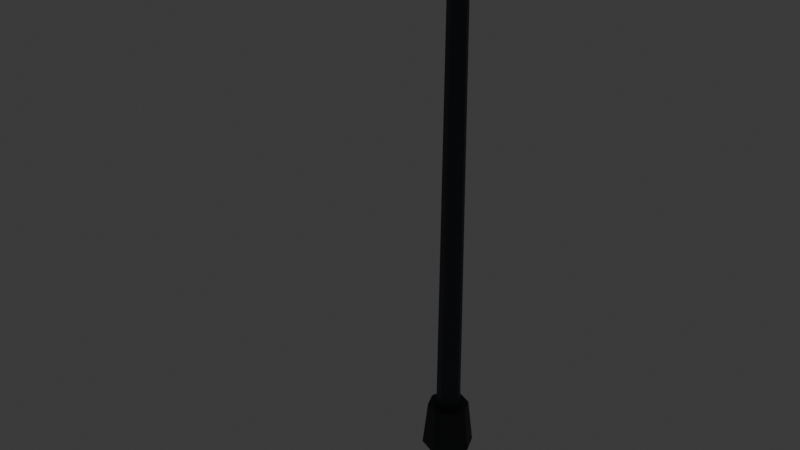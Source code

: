 # Source: lamp.blend  (saved by Blender 5.3.31; exported with 4.5.12 LTS)
import bpy
from mathutils import Matrix  # noqa: F401  (used for matrix-valued properties, if any)

bpy.ops.wm.read_factory_settings(use_empty=True)
scene = bpy.context.scene
scene.name = 'FC Lamp post'

# ---- collections
col_collection = bpy.data.collections.new('Collection'); scene.collection.children.link(col_collection)
col_fc_asset = bpy.data.collections.new('FC_Asset'); scene.collection.children.link(col_fc_asset)
col_fc_helpers = bpy.data.collections.new('FC_Helpers'); scene.collection.children.link(col_fc_helpers)

# ---- materials (node trees are filled in below, after node groups)
mat_fc_vertexcolor = bpy.data.materials.new('FC_VertexColor')
mat_fc_vertexcolor.use_backface_culling = True
mat_fc_hitbox = bpy.data.materials.new('FC_Hitbox')
mat_fc_hitbox.surface_render_method = 'BLENDED'
mat_fc_hitbox.blend_method = 'BLEND'
mat_fc_hitbox.use_backface_culling = True
mat_fc_hitbox.diffuse_color = (1.0, 0.0331, 0.09084, 0.3)
mat_fc_reference = bpy.data.materials.new('FC_Reference')
mat_fc_reference.diffuse_color = (0.55, 0.58, 0.65, 1.0)
mat_fc_label = bpy.data.materials.new('FC_Label')
mat_fc_label.diffuse_color = (0.95, 0.95, 0.95, 1.0)

# ---- material node trees
mat_fc_vertexcolor.use_nodes = True; mat_fc_vertexcolor.node_tree.nodes.clear()
_N = mat_fc_vertexcolor.node_tree.nodes; _L = mat_fc_vertexcolor.node_tree.links
n0 = _N.new('ShaderNodeBsdfPrincipled'); n0.name = 'Principled BSDF'; n0.location = (10, 300)
n0.inputs[2].default_value = 0.6
n0.inputs[10].default_value = 0.005
n1 = _N.new('ShaderNodeOutputMaterial'); n1.name = 'Material Output'; n1.location = (300, 300)
n2 = _N.new('ShaderNodeAttribute'); n2.name = 'Attribute'; n2.location = (-450, -30)
n2.attribute_name = 'Color'
_L.new(n0.outputs[0], n1.inputs[0])
_L.new(n2.outputs[0], n0.inputs[0])
n1.is_active_output = True
mat_fc_hitbox.use_nodes = True; mat_fc_hitbox.node_tree.nodes.clear()
_N = mat_fc_hitbox.node_tree.nodes; _L = mat_fc_hitbox.node_tree.links
n0 = _N.new('ShaderNodeEmission'); n0.name = 'Emission'; n0.location = (10, 126)
n0.inputs[0].default_value = (1.0, 0.0331, 0.09084, 1.0)
n1 = _N.new('ShaderNodeLightPath'); n1.name = 'Light Path'; n1.location = (10, 600)
n2 = _N.new('ShaderNodeBsdfTransparent'); n2.name = 'Transparent BSDF'; n2.location = (10, 240)
n3 = _N.new('ShaderNodeMixShader'); n3.name = 'Mix Shader'; n3.location = (260, 320)
n4 = _N.new('ShaderNodeOutputMaterial'); n4.name = 'Material Output'; n4.location = (700, -70)
n5 = _N.new('ShaderNodeMixShader'); n5.name = 'Mix Shader.001'; n5.location = (490, -50)
n5.inputs[0].default_value = 0.3
_L.new(n1.outputs[0], n3.inputs[0])
_L.new(n2.outputs[0], n3.inputs[1])
_L.new(n0.outputs[0], n3.inputs[2])
_L.new(n2.outputs[0], n5.inputs[1])
_L.new(n3.outputs[0], n5.inputs[2])
_L.new(n5.outputs[0], n4.inputs[0])
n4.is_active_output = True
mat_fc_reference.use_nodes = True; mat_fc_reference.node_tree.nodes.clear()
_N = mat_fc_reference.node_tree.nodes; _L = mat_fc_reference.node_tree.links
n0 = _N.new('ShaderNodeBsdfPrincipled'); n0.name = 'Principled BSDF'; n0.location = (-200, 100)
n0.inputs[10].default_value = 0.005
n1 = _N.new('ShaderNodeOutputMaterial'); n1.name = 'Material Output'; n1.location = (200, 100)
_L.new(n0.outputs[0], n1.inputs[0])
n1.is_active_output = True
mat_fc_label.use_nodes = True; mat_fc_label.node_tree.nodes.clear()
_N = mat_fc_label.node_tree.nodes; _L = mat_fc_label.node_tree.links
n0 = _N.new('ShaderNodeBsdfPrincipled'); n0.name = 'Principled BSDF'; n0.location = (-200, 100)
n0.inputs[10].default_value = 0.005
n1 = _N.new('ShaderNodeOutputMaterial'); n1.name = 'Material Output'; n1.location = (200, 100)
_L.new(n0.outputs[0], n1.inputs[0])
n1.is_active_output = True

# ---- world
world_world = bpy.data.worlds.new('World'); scene.world = world_world
world_world.use_nodes = True; world_world.node_tree.nodes.clear()
_N = world_world.node_tree.nodes; _L = world_world.node_tree.links
n0 = _N.new('ShaderNodeOutputWorld'); n0.name = 'World Output'; n0.location = (200, 100)
n1 = _N.new('ShaderNodeBackground'); n1.name = 'Background'; n1.location = (-200, 100)
n1.inputs[0].default_value = (0.05088, 0.05088, 0.05088, 1.0)
_L.new(n1.outputs[0], n0.inputs[0])
n0.is_active_output = True
world_world.color = (0.05088, 0.05088, 0.05088)
world_world.sun_shadow_jitter_overblur = 0.0

# ---- meshes
me_mesh_0 = bpy.data.meshes.new('Mesh_0')
me_mesh_0.from_pydata([(0.0, -0.09, 5.4), (0.0, -0.12, -4.768e-08), (0.06364, -0.06364, 5.4), (0.0, -0.12, -4.768e-08), (0.08485, -0.08485, -4.768e-08), (0.06364, -0.06364, 5.4), (0.06364, -0.06364, 5.4), (0.08485, -0.08485, -4.768e-08), (0.09, -5.511e-18, 5.4), (0.08485, -0.08485, -4.768e-08), (0.12, -7.348e-18, -4.768e-08), (0.09, -5.511e-18, 5.4), (0.09, -5.511e-18, 5.4), (0.12, -7.348e-18, -4.768e-08), (0.06364, 0.06364, 5.4), (0.12, -7.348e-18, -4.768e-08), (0.08485, 0.08485, -4.768e-08), (0.06364, 0.06364, 5.4), (0.06364, 0.06364, 5.4), (0.08485, 0.08485, -4.768e-08), (1.102e-17, 0.09, 5.4), (0.08485, 0.08485, -4.768e-08), (1.47e-17, 0.12, -4.768e-08), (1.102e-17, 0.09, 5.4), (1.102e-17, 0.09, 5.4), (1.47e-17, 0.12, -4.768e-08), (-0.06364, 0.06364, 5.4), (1.47e-17, 0.12, -4.768e-08), (-0.08485, 0.08485, -4.768e-08), (-0.06364, 0.06364, 5.4), (-0.06364, 0.06364, 5.4), (-0.08485, 0.08485, -4.768e-08), (-0.09, 1.653e-17, 5.4), (-0.08485, 0.08485, -4.768e-08), (-0.12, 2.204e-17, -4.768e-08), (-0.09, 1.653e-17, 5.4), (-0.09, 1.653e-17, 5.4), (-0.12, 2.204e-17, -4.768e-08), (-0.06364, -0.06364, 5.4), (-0.12, 2.204e-17, -4.768e-08), (-0.08485, -0.08485, -4.768e-08), (-0.06364, -0.06364, 5.4), (-0.06364, -0.06364, 5.4), (-0.08485, -0.08485, -4.768e-08), (-2.204e-17, -0.09, 5.4), (-0.08485, -0.08485, -4.768e-08), (-2.939e-17, -0.12, -4.768e-08), (-2.204e-17, -0.09, 5.4), (0.0, -0.09, 5.4), (0.06364, -0.06364, 5.4), (0.0, 0.0, 5.4), (0.06364, -0.06364, 5.4), (0.09, -5.511e-18, 5.4), (0.0, 0.0, 5.4), (0.09, -5.511e-18, 5.4), (0.06364, 0.06364, 5.4), (0.0, 0.0, 5.4), (0.06364, 0.06364, 5.4), (1.102e-17, 0.09, 5.4), (0.0, 0.0, 5.4), (1.102e-17, 0.09, 5.4), (-0.06364, 0.06364, 5.4), (0.0, 0.0, 5.4), (-0.06364, 0.06364, 5.4), (-0.09, 1.653e-17, 5.4), (0.0, 0.0, 5.4), (-0.09, 1.653e-17, 5.4), (-0.06364, -0.06364, 5.4), (0.0, 0.0, 5.4), (-0.06364, -0.06364, 5.4), (-2.204e-17, -0.09, 5.4), (0.0, 0.0, 5.4), (0.08485, -0.08485, -4.768e-08), (0.0, -0.12, -4.768e-08), (0.0, 0.0, -4.768e-08), (0.12, -7.348e-18, -4.768e-08), (0.08485, -0.08485, -4.768e-08), (0.0, 0.0, -4.768e-08), (0.08485, 0.08485, -4.768e-08), (0.12, -7.348e-18, -4.768e-08), (0.0, 0.0, -4.768e-08), (1.47e-17, 0.12, -4.768e-08), (0.08485, 0.08485, -4.768e-08), (0.0, 0.0, -4.768e-08), (-0.08485, 0.08485, -4.768e-08), (1.47e-17, 0.12, -4.768e-08), (0.0, 0.0, -4.768e-08), (-0.12, 2.204e-17, -4.768e-08), (-0.08485, 0.08485, -4.768e-08), (0.0, 0.0, -4.768e-08), (-0.08485, -0.08485, -4.768e-08), (-0.12, 2.204e-17, -4.768e-08), (0.0, 0.0, -4.768e-08), (-2.939e-17, -0.12, -4.768e-08), (-0.08485, -0.08485, -4.768e-08), (0.0, 0.0, -4.768e-08), (0.0, -0.2, 0.445), (0.0, -0.25, -0.005), (0.1414, -0.1414, 0.445), (0.0, -0.25, -0.005), (0.1768, -0.1768, -0.005), (0.1414, -0.1414, 0.445), (0.1414, -0.1414, 0.445), (0.1768, -0.1768, -0.005), (0.2, -1.225e-17, 0.445), (0.1768, -0.1768, -0.005), (0.25, -1.531e-17, -0.005), (0.2, -1.225e-17, 0.445), (0.2, -1.225e-17, 0.445), (0.25, -1.531e-17, -0.005), (0.1414, 0.1414, 0.445), (0.25, -1.531e-17, -0.005), (0.1768, 0.1768, -0.005), (0.1414, 0.1414, 0.445), (0.1414, 0.1414, 0.445), (0.1768, 0.1768, -0.005), (2.449e-17, 0.2, 0.445), (0.1768, 0.1768, -0.005), (3.062e-17, 0.25, -0.005), (2.449e-17, 0.2, 0.445), (2.449e-17, 0.2, 0.445), (3.062e-17, 0.25, -0.005), (-0.1414, 0.1414, 0.445), (3.062e-17, 0.25, -0.005), (-0.1768, 0.1768, -0.005), (-0.1414, 0.1414, 0.445), (-0.1414, 0.1414, 0.445), (-0.1768, 0.1768, -0.005), (-0.2, 3.674e-17, 0.445), (-0.1768, 0.1768, -0.005), (-0.25, 4.592e-17, -0.005), (-0.2, 3.674e-17, 0.445), (-0.2, 3.674e-17, 0.445), (-0.25, 4.592e-17, -0.005), (-0.1414, -0.1414, 0.445), (-0.25, 4.592e-17, -0.005), (-0.1768, -0.1768, -0.005), (-0.1414, -0.1414, 0.445), (-0.1414, -0.1414, 0.445), (-0.1768, -0.1768, -0.005), (-4.899e-17, -0.2, 0.445), (-0.1768, -0.1768, -0.005), (-6.123e-17, -0.25, -0.005), (-4.899e-17, -0.2, 0.445), (0.0, -0.2, 0.445), (0.1414, -0.1414, 0.445), (0.0, 0.0, 0.445), (0.1414, -0.1414, 0.445), (0.2, -1.225e-17, 0.445), (0.0, 0.0, 0.445), (0.2, -1.225e-17, 0.445), (0.1414, 0.1414, 0.445), (0.0, 0.0, 0.445), (0.1414, 0.1414, 0.445), (2.449e-17, 0.2, 0.445), (0.0, 0.0, 0.445), (2.449e-17, 0.2, 0.445), (-0.1414, 0.1414, 0.445), (0.0, 0.0, 0.445), (-0.1414, 0.1414, 0.445), (-0.2, 3.674e-17, 0.445), (0.0, 0.0, 0.445), (-0.2, 3.674e-17, 0.445), (-0.1414, -0.1414, 0.445), (0.0, 0.0, 0.445), (-0.1414, -0.1414, 0.445), (-4.899e-17, -0.2, 0.445), (0.0, 0.0, 0.445), (0.1768, -0.1768, -0.005), (0.0, -0.25, -0.005), (0.0, 0.0, -0.005), (0.25, -1.531e-17, -0.005), (0.1768, -0.1768, -0.005), (0.0, 0.0, -0.005), (0.1768, 0.1768, -0.005), (0.25, -1.531e-17, -0.005), (0.0, 0.0, -0.005), (3.062e-17, 0.25, -0.005), (0.1768, 0.1768, -0.005), (0.0, 0.0, -0.005), (-0.1768, 0.1768, -0.005), (3.062e-17, 0.25, -0.005), (0.0, 0.0, -0.005), (-0.25, 4.592e-17, -0.005), (-0.1768, 0.1768, -0.005), (0.0, 0.0, -0.005), (-0.1768, -0.1768, -0.005), (-0.25, 4.592e-17, -0.005), (0.0, 0.0, -0.005), (-6.123e-17, -0.25, -0.005), (-0.1768, -0.1768, -0.005), (0.0, 0.0, -0.005), (0.04, -1.52, 5.36), (0.04, -1.52, 5.28), (0.04, 0.08, 5.36), (0.04, -1.52, 5.28), (0.04, 0.08, 5.28), (0.04, 0.08, 5.36), (-0.04, 0.08, 5.36), (-0.04, 0.08, 5.28), (-0.04, -1.52, 5.36), (-0.04, 0.08, 5.28), (-0.04, -1.52, 5.28), (-0.04, -1.52, 5.36), (-0.04, 0.08, 5.36), (-0.04, -1.52, 5.36), (0.04, 0.08, 5.36), (-0.04, -1.52, 5.36), (0.04, -1.52, 5.36), (0.04, 0.08, 5.36), (-0.04, -1.52, 5.28), (-0.04, 0.08, 5.28), (0.04, -1.52, 5.28), (-0.04, 0.08, 5.28), (0.04, 0.08, 5.28), (0.04, -1.52, 5.28), (-0.04, -1.52, 5.36), (-0.04, -1.52, 5.28), (0.04, -1.52, 5.36), (-0.04, -1.52, 5.28), (0.04, -1.52, 5.28), (0.04, -1.52, 5.36), (0.04, 0.08, 5.36), (0.04, 0.08, 5.28), (-0.04, 0.08, 5.36), (0.04, 0.08, 5.28), (-0.04, 0.08, 5.28), (-0.04, 0.08, 5.36), (0.18, -1.73, 5.34), (0.18, -1.73, 5.16), (0.18, -1.11, 5.34), (0.18, -1.73, 5.16), (0.18, -1.11, 5.16), (0.18, -1.11, 5.34), (-0.18, -1.11, 5.34), (-0.18, -1.11, 5.16), (-0.18, -1.73, 5.34), (-0.18, -1.11, 5.16), (-0.18, -1.73, 5.16), (-0.18, -1.73, 5.34), (-0.18, -1.11, 5.34), (-0.18, -1.73, 5.34), (0.18, -1.11, 5.34), (-0.18, -1.73, 5.34), (0.18, -1.73, 5.34), (0.18, -1.11, 5.34), (-0.18, -1.73, 5.16), (-0.18, -1.11, 5.16), (0.18, -1.73, 5.16), (-0.18, -1.11, 5.16), (0.18, -1.11, 5.16), (0.18, -1.73, 5.16), (-0.18, -1.73, 5.34), (-0.18, -1.73, 5.16), (0.18, -1.73, 5.34), (-0.18, -1.73, 5.16), (0.18, -1.73, 5.16), (0.18, -1.73, 5.34), (0.18, -1.11, 5.34), (0.18, -1.11, 5.16), (-0.18, -1.11, 5.34), (0.18, -1.11, 5.16), (-0.18, -1.11, 5.16), (-0.18, -1.11, 5.34), (0.14, -1.67, 5.165), (0.14, -1.67, 5.115), (0.14, -1.17, 5.165), (0.14, -1.67, 5.115), (0.14, -1.17, 5.115), (0.14, -1.17, 5.165), (-0.14, -1.17, 5.165), (-0.14, -1.17, 5.115), (-0.14, -1.67, 5.165), (-0.14, -1.17, 5.115), (-0.14, -1.67, 5.115), (-0.14, -1.67, 5.165), (-0.14, -1.17, 5.165), (-0.14, -1.67, 5.165), (0.14, -1.17, 5.165), (-0.14, -1.67, 5.165), (0.14, -1.67, 5.165), (0.14, -1.17, 5.165), (-0.14, -1.67, 5.115), (-0.14, -1.17, 5.115), (0.14, -1.67, 5.115), (-0.14, -1.17, 5.115), (0.14, -1.17, 5.115), (0.14, -1.67, 5.115), (-0.14, -1.67, 5.165), (-0.14, -1.67, 5.115), (0.14, -1.67, 5.165), (-0.14, -1.67, 5.115), (0.14, -1.67, 5.115), (0.14, -1.67, 5.165), (0.14, -1.17, 5.165), (0.14, -1.17, 5.115), (-0.14, -1.17, 5.165), (0.14, -1.17, 5.115), (-0.14, -1.17, 5.115), (-0.14, -1.17, 5.165)], [], [(0, 1, 2), (3, 4, 5), (6, 7, 8), (9, 10, 11), (12, 13, 14), (15, 16, 17), (18, 19, 20), (21, 22, 23), (24, 25, 26), (27, 28, 29), (30, 31, 32), (33, 34, 35), (36, 37, 38), (39, 40, 41), (42, 43, 44), (45, 46, 47), (48, 49, 50), (51, 52, 53), (54, 55, 56), (57, 58, 59), (60, 61, 62), (63, 64, 65), (66, 67, 68), (69, 70, 71), (72, 73, 74), (75, 76, 77), (78, 79, 80), (81, 82, 83), (84, 85, 86), (87, 88, 89), (90, 91, 92), (93, 94, 95), (96, 97, 98), (99, 100, 101), (102, 103, 104), (105, 106, 107), (108, 109, 110), (111, 112, 113), (114, 115, 116), (117, 118, 119), (120, 121, 122), (123, 124, 125), (126, 127, 128), (129, 130, 131), (132, 133, 134), (135, 136, 137), (138, 139, 140), (141, 142, 143), (144, 145, 146), (147, 148, 149), (150, 151, 152), (153, 154, 155), (156, 157, 158), (159, 160, 161), (162, 163, 164), (165, 166, 167), (168, 169, 170), (171, 172, 173), (174, 175, 176), (177, 178, 179), (180, 181, 182), (183, 184, 185), (186, 187, 188), (189, 190, 191), (192, 193, 194), (195, 196, 197), (198, 199, 200), (201, 202, 203), (204, 205, 206), (207, 208, 209), (210, 211, 212), (213, 214, 215), (216, 217, 218), (219, 220, 221), (222, 223, 224), (225, 226, 227), (228, 229, 230), (231, 232, 233), (234, 235, 236), (237, 238, 239), (240, 241, 242), (243, 244, 245), (246, 247, 248), (249, 250, 251), (252, 253, 254), (255, 256, 257), (258, 259, 260), (261, 262, 263), (264, 265, 266), (267, 268, 269), (270, 271, 272), (273, 274, 275), (276, 277, 278), (279, 280, 281), (282, 283, 284), (285, 286, 287), (288, 289, 290), (291, 292, 293), (294, 295, 296), (297, 298, 299)])
_ca = me_mesh_0.color_attributes.new('Color', 'BYTE_COLOR', 'CORNER')
_ca.data.foreach_set('color', [0.04374, 0.04971, 0.06301, 1.0, 0.04374, 0.04971, 0.06301, 1.0, 0.04374, 0.04971, 0.06301, 1.0, 0.04374, 0.04971, 0.06301, 1.0, 0.04374, 0.04971, 0.06301, 1.0, 0.04374, 0.04971, 0.06301, 1.0, 0.04374, 0.04971, 0.06301, 1.0, 0.04374, 0.04971, 0.06301, 1.0, 0.04374, 0.04971, 0.06301, 1.0, 0.04374, 0.04971, 0.06301, 1.0, 0.04374, 0.04971, 0.06301, 1.0, 0.04374, 0.04971, 0.06301, 1.0, 0.04374, 0.04971, 0.06301, 1.0, 0.04374, 0.04971, 0.06301, 1.0, 0.04374, 0.04971, 0.06301, 1.0, 0.04374, 0.04971, 0.06301, 1.0, 0.04374, 0.04971, 0.06301, 1.0, 0.04374, 0.04971, 0.06301, 1.0, 0.04374, 0.04971, 0.06301, 1.0, 0.04374, 0.04971, 0.06301, 1.0, 0.04374, 0.04971, 0.06301, 1.0, 0.04374, 0.04971, 0.06301, 1.0, 0.04374, 0.04971, 0.06301, 1.0, 0.04374, 0.04971, 0.06301, 1.0, 0.04374, 0.04971, 0.06301, 1.0, 0.04374, 0.04971, 0.06301, 1.0, 0.04374, 0.04971, 0.06301, 1.0, 0.04374, 0.04971, 0.06301, 1.0, 0.04374, 0.04971, 0.06301, 1.0, 0.04374, 0.04971, 0.06301, 1.0, 0.04374, 0.04971, 0.06301, 1.0, 0.04374, 0.04971, 0.06301, 1.0, 0.04374, 0.04971, 0.06301, 1.0, 0.04374, 0.04971, 0.06301, 1.0, 0.04374, 0.04971, 0.06301, 1.0, 0.04374, 0.04971, 0.06301, 1.0, 0.04374, 0.04971, 0.06301, 1.0, 0.04374, 0.04971, 0.06301, 1.0, 0.04374, 0.04971, 0.06301, 1.0, 0.04374, 0.04971, 0.06301, 1.0, 0.04374, 0.04971, 0.06301, 1.0, 0.04374, 0.04971, 0.06301, 1.0, 0.04374, 0.04971, 0.06301, 1.0, 0.04374, 0.04971, 0.06301, 1.0, 0.04374, 0.04971, 0.06301, 1.0, 0.04374, 0.04971, 0.06301, 1.0, 0.04374, 0.04971, 0.06301, 1.0, 0.04374, 0.04971, 0.06301, 1.0, 0.04374, 0.04971, 0.06301, 1.0, 0.04374, 0.04971, 0.06301, 1.0, 0.04374, 0.04971, 0.06301, 1.0, 0.04374, 0.04971, 0.06301, 1.0, 0.04374, 0.04971, 0.06301, 1.0, 0.04374, 0.04971, 0.06301, 1.0, 0.04374, 0.04971, 0.06301, 1.0, 0.04374, 0.04971, 0.06301, 1.0, 0.04374, 0.04971, 0.06301, 1.0, 0.04374, 0.04971, 0.06301, 1.0, 0.04374, 0.04971, 0.06301, 1.0, 0.04374, 0.04971, 0.06301, 1.0, 0.04374, 0.04971, 0.06301, 1.0, 0.04374, 0.04971, 0.06301, 1.0, 0.04374, 0.04971, 0.06301, 1.0, 0.04374, 0.04971, 0.06301, 1.0, 0.04374, 0.04971, 0.06301, 1.0, 0.04374, 0.04971, 0.06301, 1.0, 0.04374, 0.04971, 0.06301, 1.0, 0.04374, 0.04971, 0.06301, 1.0, 0.04374, 0.04971, 0.06301, 1.0, 0.04374, 0.04971, 0.06301, 1.0, 0.04374, 0.04971, 0.06301, 1.0, 0.04374, 0.04971, 0.06301, 1.0, 0.04374, 0.04971, 0.06301, 1.0, 0.04374, 0.04971, 0.06301, 1.0, 0.04374, 0.04971, 0.06301, 1.0, 0.04374, 0.04971, 0.06301, 1.0, 0.04374, 0.04971, 0.06301, 1.0, 0.04374, 0.04971, 0.06301, 1.0, 0.04374, 0.04971, 0.06301, 1.0, 0.04374, 0.04971, 0.06301, 1.0, 0.04374, 0.04971, 0.06301, 1.0, 0.04374, 0.04971, 0.06301, 1.0, 0.04374, 0.04971, 0.06301, 1.0, 0.04374, 0.04971, 0.06301, 1.0, 0.04374, 0.04971, 0.06301, 1.0, 0.04374, 0.04971, 0.06301, 1.0, 0.04374, 0.04971, 0.06301, 1.0, 0.04374, 0.04971, 0.06301, 1.0, 0.04374, 0.04971, 0.06301, 1.0, 0.04374, 0.04971, 0.06301, 1.0, 0.04374, 0.04971, 0.06301, 1.0, 0.04374, 0.04971, 0.06301, 1.0, 0.04374, 0.04971, 0.06301, 1.0, 0.04374, 0.04971, 0.06301, 1.0, 0.04374, 0.04971, 0.06301, 1.0, 0.04374, 0.04971, 0.06301, 1.0, 0.02519, 0.02843, 0.03689, 1.0, 0.02519, 0.02843, 0.03689, 1.0, 0.02519, 0.02843, 0.03689, 1.0, 0.02519, 0.02843, 0.03689, 1.0, 0.02519, 0.02843, 0.03689, 1.0, 0.02519, 0.02843, 0.03689, 1.0, 0.02519, 0.02843, 0.03689, 1.0, 0.02519, 0.02843, 0.03689, 1.0, 0.02519, 0.02843, 0.03689, 1.0, 0.02519, 0.02843, 0.03689, 1.0, 0.02519, 0.02843, 0.03689, 1.0, 0.02519, 0.02843, 0.03689, 1.0, 0.02519, 0.02843, 0.03689, 1.0, 0.02519, 0.02843, 0.03689, 1.0, 0.02519, 0.02843, 0.03689, 1.0, 0.02519, 0.02843, 0.03689, 1.0, 0.02519, 0.02843, 0.03689, 1.0, 0.02519, 0.02843, 0.03689, 1.0, 0.02519, 0.02843, 0.03689, 1.0, 0.02519, 0.02843, 0.03689, 1.0, 0.02519, 0.02843, 0.03689, 1.0, 0.02519, 0.02843, 0.03689, 1.0, 0.02519, 0.02843, 0.03689, 1.0, 0.02519, 0.02843, 0.03689, 1.0, 0.02519, 0.02843, 0.03689, 1.0, 0.02519, 0.02843, 0.03689, 1.0, 0.02519, 0.02843, 0.03689, 1.0, 0.02519, 0.02843, 0.03689, 1.0, 0.02519, 0.02843, 0.03689, 1.0, 0.02519, 0.02843, 0.03689, 1.0, 0.02519, 0.02843, 0.03689, 1.0, 0.02519, 0.02843, 0.03689, 1.0, 0.02519, 0.02843, 0.03689, 1.0, 0.02519, 0.02843, 0.03689, 1.0, 0.02519, 0.02843, 0.03689, 1.0, 0.02519, 0.02843, 0.03689, 1.0, 0.02519, 0.02843, 0.03689, 1.0, 0.02519, 0.02843, 0.03689, 1.0, 0.02519, 0.02843, 0.03689, 1.0, 0.02519, 0.02843, 0.03689, 1.0, 0.02519, 0.02843, 0.03689, 1.0, 0.02519, 0.02843, 0.03689, 1.0, 0.02519, 0.02843, 0.03689, 1.0, 0.02519, 0.02843, 0.03689, 1.0, 0.02519, 0.02843, 0.03689, 1.0, 0.02519, 0.02843, 0.03689, 1.0, 0.02519, 0.02843, 0.03689, 1.0, 0.02519, 0.02843, 0.03689, 1.0, 0.02519, 0.02843, 0.03689, 1.0, 0.02519, 0.02843, 0.03689, 1.0, 0.02519, 0.02843, 0.03689, 1.0, 0.02519, 0.02843, 0.03689, 1.0, 0.02519, 0.02843, 0.03689, 1.0, 0.02519, 0.02843, 0.03689, 1.0, 0.02519, 0.02843, 0.03689, 1.0, 0.02519, 0.02843, 0.03689, 1.0, 0.02519, 0.02843, 0.03689, 1.0, 0.02519, 0.02843, 0.03689, 1.0, 0.02519, 0.02843, 0.03689, 1.0, 0.02519, 0.02843, 0.03689, 1.0, 0.02519, 0.02843, 0.03689, 1.0, 0.02519, 0.02843, 0.03689, 1.0, 0.02519, 0.02843, 0.03689, 1.0, 0.02519, 0.02843, 0.03689, 1.0, 0.02519, 0.02843, 0.03689, 1.0, 0.02519, 0.02843, 0.03689, 1.0, 0.02519, 0.02843, 0.03689, 1.0, 0.02519, 0.02843, 0.03689, 1.0, 0.02519, 0.02843, 0.03689, 1.0, 0.02519, 0.02843, 0.03689, 1.0, 0.02519, 0.02843, 0.03689, 1.0, 0.02519, 0.02843, 0.03689, 1.0, 0.02519, 0.02843, 0.03689, 1.0, 0.02519, 0.02843, 0.03689, 1.0, 0.02519, 0.02843, 0.03689, 1.0, 0.02519, 0.02843, 0.03689, 1.0, 0.02519, 0.02843, 0.03689, 1.0, 0.02519, 0.02843, 0.03689, 1.0, 0.02519, 0.02843, 0.03689, 1.0, 0.02519, 0.02843, 0.03689, 1.0, 0.02519, 0.02843, 0.03689, 1.0, 0.02519, 0.02843, 0.03689, 1.0, 0.02519, 0.02843, 0.03689, 1.0, 0.02519, 0.02843, 0.03689, 1.0, 0.02519, 0.02843, 0.03689, 1.0, 0.02519, 0.02843, 0.03689, 1.0, 0.02519, 0.02843, 0.03689, 1.0, 0.02519, 0.02843, 0.03689, 1.0, 0.02519, 0.02843, 0.03689, 1.0, 0.02519, 0.02843, 0.03689, 1.0, 0.02519, 0.02843, 0.03689, 1.0, 0.02519, 0.02843, 0.03689, 1.0, 0.02519, 0.02843, 0.03689, 1.0, 0.02519, 0.02843, 0.03689, 1.0, 0.02519, 0.02843, 0.03689, 1.0, 0.02519, 0.02843, 0.03689, 1.0, 0.04374, 0.04971, 0.06301, 1.0, 0.04374, 0.04971, 0.06301, 1.0, 0.04374, 0.04971, 0.06301, 1.0, 0.04374, 0.04971, 0.06301, 1.0, 0.04374, 0.04971, 0.06301, 1.0, 0.04374, 0.04971, 0.06301, 1.0, 0.04374, 0.04971, 0.06301, 1.0, 0.04374, 0.04971, 0.06301, 1.0, 0.04374, 0.04971, 0.06301, 1.0, 0.04374, 0.04971, 0.06301, 1.0, 0.04374, 0.04971, 0.06301, 1.0, 0.04374, 0.04971, 0.06301, 1.0, 0.04374, 0.04971, 0.06301, 1.0, 0.04374, 0.04971, 0.06301, 1.0, 0.04374, 0.04971, 0.06301, 1.0, 0.04374, 0.04971, 0.06301, 1.0, 0.04374, 0.04971, 0.06301, 1.0, 0.04374, 0.04971, 0.06301, 1.0, 0.04374, 0.04971, 0.06301, 1.0, 0.04374, 0.04971, 0.06301, 1.0, 0.04374, 0.04971, 0.06301, 1.0, 0.04374, 0.04971, 0.06301, 1.0, 0.04374, 0.04971, 0.06301, 1.0, 0.04374, 0.04971, 0.06301, 1.0, 0.04374, 0.04971, 0.06301, 1.0, 0.04374, 0.04971, 0.06301, 1.0, 0.04374, 0.04971, 0.06301, 1.0, 0.04374, 0.04971, 0.06301, 1.0, 0.04374, 0.04971, 0.06301, 1.0, 0.04374, 0.04971, 0.06301, 1.0, 0.04374, 0.04971, 0.06301, 1.0, 0.04374, 0.04971, 0.06301, 1.0, 0.04374, 0.04971, 0.06301, 1.0, 0.04374, 0.04971, 0.06301, 1.0, 0.04374, 0.04971, 0.06301, 1.0, 0.04374, 0.04971, 0.06301, 1.0, 0.02519, 0.02843, 0.03689, 1.0, 0.02519, 0.02843, 0.03689, 1.0, 0.02519, 0.02843, 0.03689, 1.0, 0.02519, 0.02843, 0.03689, 1.0, 0.02519, 0.02843, 0.03689, 1.0, 0.02519, 0.02843, 0.03689, 1.0, 0.02519, 0.02843, 0.03689, 1.0, 0.02519, 0.02843, 0.03689, 1.0, 0.02519, 0.02843, 0.03689, 1.0, 0.02519, 0.02843, 0.03689, 1.0, 0.02519, 0.02843, 0.03689, 1.0, 0.02519, 0.02843, 0.03689, 1.0, 0.02519, 0.02843, 0.03689, 1.0, 0.02519, 0.02843, 0.03689, 1.0, 0.02519, 0.02843, 0.03689, 1.0, 0.02519, 0.02843, 0.03689, 1.0, 0.02519, 0.02843, 0.03689, 1.0, 0.02519, 0.02843, 0.03689, 1.0, 0.02519, 0.02843, 0.03689, 1.0, 0.02519, 0.02843, 0.03689, 1.0, 0.02519, 0.02843, 0.03689, 1.0, 0.02519, 0.02843, 0.03689, 1.0, 0.02519, 0.02843, 0.03689, 1.0, 0.02519, 0.02843, 0.03689, 1.0, 0.02519, 0.02843, 0.03689, 1.0, 0.02519, 0.02843, 0.03689, 1.0, 0.02519, 0.02843, 0.03689, 1.0, 0.02519, 0.02843, 0.03689, 1.0, 0.02519, 0.02843, 0.03689, 1.0, 0.02519, 0.02843, 0.03689, 1.0, 0.02519, 0.02843, 0.03689, 1.0, 0.02519, 0.02843, 0.03689, 1.0, 0.02519, 0.02843, 0.03689, 1.0, 0.02519, 0.02843, 0.03689, 1.0, 0.02519, 0.02843, 0.03689, 1.0, 0.02519, 0.02843, 0.03689, 1.0, 1.0, 0.8796, 0.4793, 1.0, 1.0, 0.8796, 0.4793, 1.0, 1.0, 0.8796, 0.4793, 1.0, 1.0, 0.8796, 0.4793, 1.0, 1.0, 0.8796, 0.4793, 1.0, 1.0, 0.8796, 0.4793, 1.0, 1.0, 0.8796, 0.4793, 1.0, 1.0, 0.8796, 0.4793, 1.0, 1.0, 0.8796, 0.4793, 1.0, 1.0, 0.8796, 0.4793, 1.0, 1.0, 0.8796, 0.4793, 1.0, 1.0, 0.8796, 0.4793, 1.0, 1.0, 0.8796, 0.4793, 1.0, 1.0, 0.8796, 0.4793, 1.0, 1.0, 0.8796, 0.4793, 1.0, 1.0, 0.8796, 0.4793, 1.0, 1.0, 0.8796, 0.4793, 1.0, 1.0, 0.8796, 0.4793, 1.0, 1.0, 0.8796, 0.4793, 1.0, 1.0, 0.8796, 0.4793, 1.0, 1.0, 0.8796, 0.4793, 1.0, 1.0, 0.8796, 0.4793, 1.0, 1.0, 0.8796, 0.4793, 1.0, 1.0, 0.8796, 0.4793, 1.0, 1.0, 0.8796, 0.4793, 1.0, 1.0, 0.8796, 0.4793, 1.0, 1.0, 0.8796, 0.4793, 1.0, 1.0, 0.8796, 0.4793, 1.0, 1.0, 0.8796, 0.4793, 1.0, 1.0, 0.8796, 0.4793, 1.0, 1.0, 0.8796, 0.4793, 1.0, 1.0, 0.8796, 0.4793, 1.0, 1.0, 0.8796, 0.4793, 1.0, 1.0, 0.8796, 0.4793, 1.0, 1.0, 0.8796, 0.4793, 1.0, 1.0, 0.8796, 0.4793, 1.0])
me_mesh_0.materials.append(mat_fc_vertexcolor)
me_mesh_0.update()
me_mesh_1 = bpy.data.meshes.new('Mesh_1')
me_mesh_1.from_pydata([(0.14, -0.14, 2.75), (0.14, 0.14, 2.75), (0.14, -0.14, -2.75), (0.14, 0.14, -2.75), (-0.14, 0.14, 2.75), (-0.14, -0.14, 2.75), (-0.14, 0.14, -2.75), (-0.14, -0.14, -2.75), (-0.14, 0.14, 2.75), (0.14, 0.14, 2.75), (-0.14, -0.14, 2.75), (0.14, -0.14, 2.75), (-0.14, -0.14, -2.75), (0.14, -0.14, -2.75), (-0.14, 0.14, -2.75), (0.14, 0.14, -2.75), (-0.14, -0.14, 2.75), (0.14, -0.14, 2.75), (-0.14, -0.14, -2.75), (0.14, -0.14, -2.75), (0.14, 0.14, 2.75), (-0.14, 0.14, 2.75), (0.14, 0.14, -2.75), (-0.14, 0.14, -2.75)], [], [(0, 2, 1), (2, 3, 1), (4, 6, 5), (6, 7, 5), (8, 10, 9), (10, 11, 9), (12, 14, 13), (14, 15, 13), (16, 18, 17), (18, 19, 17), (20, 22, 21), (22, 23, 21)])
_uv = me_mesh_1.uv_layers.new(name='UVMap')
_uv.uv.foreach_set('vector', [0.0, 0.0, 0.0, 1.0, 1.0, 0.0, 0.0, 1.0, 1.0, 1.0, 1.0, 0.0, 0.0, 0.0, 0.0, 1.0, 1.0, 0.0, 0.0, 1.0, 1.0, 1.0, 1.0, 0.0, 0.0, 0.0, 0.0, 1.0, 1.0, 0.0, 0.0, 1.0, 1.0, 1.0, 1.0, 0.0, 0.0, 0.0, 0.0, 1.0, 1.0, 0.0, 0.0, 1.0, 1.0, 1.0, 1.0, 0.0, 0.0, 0.0, 0.0, 1.0, 1.0, 0.0, 0.0, 1.0, 1.0, 1.0, 1.0, 0.0, 0.0, 0.0, 0.0, 1.0, 1.0, 0.0, 0.0, 1.0, 1.0, 1.0, 1.0, 0.0])
me_mesh_1.materials.append(mat_fc_hitbox)
me_mesh_1.update()
me_fc_ref_person = bpy.data.meshes.new('FC_REF_person')
me_fc_ref_person.from_pydata([(0.03, -0.1, 0.0), (0.21, -0.1, 0.0), (0.21, 0.1, 0.0), (0.03, 0.1, 0.0), (0.03, -0.1, 0.85), (0.21, -0.1, 0.85), (0.21, 0.1, 0.85), (0.03, 0.1, 0.85), (-0.21, -0.1, 0.0), (-0.03, -0.1, 0.0), (-0.03, 0.1, 0.0), (-0.21, 0.1, 0.0), (-0.21, -0.1, 0.85), (-0.03, -0.1, 0.85), (-0.03, 0.1, 0.85), (-0.21, 0.1, 0.85), (-0.25, -0.15, 0.85), (0.25, -0.15, 0.85), (0.25, 0.15, 0.85), (-0.25, 0.15, 0.85), (-0.25, -0.15, 1.49), (0.25, -0.15, 1.49), (0.25, 0.15, 1.49), (-0.25, 0.15, 1.49), (0.26, -0.075, 0.87), (0.4, -0.075, 0.87), (0.4, 0.075, 0.87), (0.26, 0.075, 0.87), (0.26, -0.075, 1.49), (0.4, -0.075, 1.49), (0.4, 0.075, 1.49), (0.26, 0.075, 1.49), (-0.4, -0.075, 0.87), (-0.26, -0.075, 0.87), (-0.26, 0.075, 0.87), (-0.4, 0.075, 0.87), (-0.4, -0.075, 1.49), (-0.26, -0.075, 1.49), (-0.26, 0.075, 1.49), (-0.4, 0.075, 1.49), (-0.22, -0.22, 1.49), (0.22, -0.22, 1.49), (0.22, 0.22, 1.49), (-0.22, 0.22, 1.49), (-0.22, -0.22, 1.93), (0.22, -0.22, 1.93), (0.22, 0.22, 1.93), (-0.22, 0.22, 1.93)], [], [(0, 3, 2, 1), (4, 5, 6, 7), (0, 1, 5, 4), (1, 2, 6, 5), (2, 3, 7, 6), (3, 0, 4, 7), (8, 11, 10, 9), (12, 13, 14, 15), (8, 9, 13, 12), (9, 10, 14, 13), (10, 11, 15, 14), (11, 8, 12, 15), (16, 19, 18, 17), (20, 21, 22, 23), (16, 17, 21, 20), (17, 18, 22, 21), (18, 19, 23, 22), (19, 16, 20, 23), (24, 27, 26, 25), (28, 29, 30, 31), (24, 25, 29, 28), (25, 26, 30, 29), (26, 27, 31, 30), (27, 24, 28, 31), (32, 35, 34, 33), (36, 37, 38, 39), (32, 33, 37, 36), (33, 34, 38, 37), (34, 35, 39, 38), (35, 32, 36, 39), (40, 43, 42, 41), (44, 45, 46, 47), (40, 41, 45, 44), (41, 42, 46, 45), (42, 43, 47, 46), (43, 40, 44, 47)])
me_fc_ref_person.materials.append(mat_fc_reference)
me_fc_ref_person.update()

# ---- curves / text
txt_label_title = bpy.data.curves.new('LABEL title', 'FONT')
txt_label_title.dimensions = '2D'
txt_label_title.body = 'Lamp post  ·  assets/lamp.glb'
txt_label_title.materials.append(mat_fc_label)
txt_label_title.size = 0.28
txt_label_title.space_line = 1.25
txt_label_notes = bpy.data.curves.new('LABEL notes', 'FONT')
txt_label_notes.dimensions = '2D'
txt_label_notes.body = 'Origin on the ground at the center. HITBOX = the\nphysics box.'
txt_label_notes.materials.append(mat_fc_label)
txt_label_notes.size = 0.12
txt_label_notes.space_line = 1.25

# ---- objects
ob_body = bpy.data.objects.new('body', me_mesh_0)
ob_hitbox = bpy.data.objects.new('HITBOX', me_mesh_1)
ob_lamp = bpy.data.objects.new('lamp', None)
ob_front__game_forward = bpy.data.objects.new('FRONT (game forward)', None)
ob_ref_person_1_75_m = bpy.data.objects.new('REF person 1.75 m', me_fc_ref_person)
ob_label_title = bpy.data.objects.new('LABEL title', txt_label_title)
ob_label_notes = bpy.data.objects.new('LABEL notes', txt_label_notes)

# ---- transforms, parenting, visibility, modifiers, constraints
ob_body.parent = ob_lamp
ob_body.location = (0.0, 0.0, 0.0)
ob_body.rotation_mode = 'QUATERNION'
ob_body.rotation_quaternion = (1.0, 0.0, 0.0, 0.0)
ob_hitbox.parent = ob_lamp
ob_hitbox.location = (0.0, 0.0, 2.75)
ob_hitbox.rotation_mode = 'QUATERNION'
ob_hitbox.rotation_quaternion = (1.0, 0.0, 0.0, 0.0)
ob_hitbox.color = (1.0, 0.25, 0.35, 1.0)
ob_hitbox.hide_render = True
ob_hitbox.display_type = 'WIRE'
ob_hitbox.show_name = True
ob_hitbox.show_in_front = True
ob_lamp.location = (0.0, 0.0, 0.0)
ob_lamp.rotation_mode = 'QUATERNION'
ob_lamp.rotation_quaternion = (1.0, 0.0, 0.0, 0.0)
ob_lamp.empty_display_size = 0.4
ob_lamp.show_name = True
ob_lamp.show_in_front = True
ob_front__game_forward.location = (0.0, 0.0, 0.02)
ob_front__game_forward.rotation_euler = (1.571, 0.0, 0.0)
ob_front__game_forward.empty_display_type = 'SINGLE_ARROW'
ob_front__game_forward.empty_display_size = 1.188
ob_front__game_forward.hide_select = True
ob_front__game_forward.show_name = True
ob_front__game_forward.show_in_front = True
ob_ref_person_1_75_m.location = (1.15, 0.0, 0.0)
ob_ref_person_1_75_m.color = (0.55, 0.58, 0.65, 1.0)
ob_ref_person_1_75_m.hide_select = True
ob_ref_person_1_75_m.hide_render = True
ob_ref_person_1_75_m.display_type = 'SOLID'
ob_ref_person_1_75_m.show_name = True
ob_label_title.location = (-0.25, 2.25, 6.4)
ob_label_title.rotation_euler = (1.571, 0.0, 0.0)
ob_label_title.color = (1.0, 0.8, 0.25, 1.0)
ob_label_title.hide_select = True
ob_label_title.hide_render = True
ob_label_notes.location = (-0.25, 2.25, 6.1)
ob_label_notes.rotation_euler = (1.571, 0.0, 0.0)
ob_label_notes.color = (0.95, 0.95, 0.95, 1.0)
ob_label_notes.hide_select = True
ob_label_notes.hide_render = True

# ---- collection membership
col_fc_asset.objects.link(ob_body)
col_fc_asset.objects.link(ob_hitbox)
col_fc_asset.objects.link(ob_lamp)
col_fc_helpers.objects.link(ob_front__game_forward)
col_fc_helpers.objects.link(ob_ref_person_1_75_m)
col_fc_helpers.objects.link(ob_label_title)
col_fc_helpers.objects.link(ob_label_notes)

# ---- scene / render settings (as saved in the file)
scene.frame_start = 1; scene.frame_end = 250; scene.frame_set(1)
scene.render.engine = 'BLENDER_EEVEE_NEXT'
scene.render.bake_bias = 0.0
scene.render.bake_samples = 0
scene.render.compositor_device = 'GPU'
scene.eevee.use_volume_custom_range = False
scene.eevee.fast_gi_thickness_near = 0.1
scene.eevee.fast_gi_thickness_far = 0.0
scene.eevee.ray_tracing_options.screen_trace_thickness = 0.1
bpy.context.view_layer.update()

# ---- added for rendering (the .blend has no active camera): camera
cam_auto = bpy.data.cameras.new('AutoCamera')
cam_auto.lens = 50.0
cam_auto.sensor_width = 36.0
cam_auto.clip_end = 1000.0
ob_auto_camera = bpy.data.objects.new('AutoCamera', cam_auto)
scene.collection.objects.link(ob_auto_camera)
ob_auto_camera.location = (5.34588, -7.15506, 6.9742)
ob_auto_camera.rotation_euler = (1.09748, -7.21219e-08, 0.694738)
scene.camera = ob_auto_camera
bpy.context.view_layer.update()

